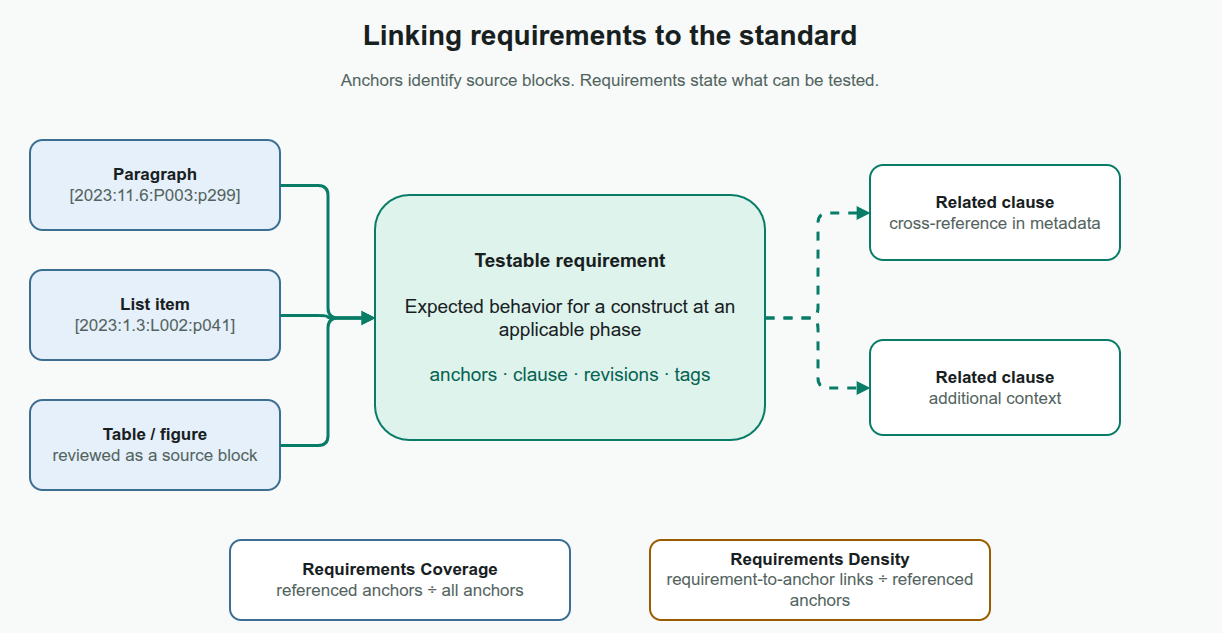

The diagram above was exported from draw.io. Its source (the exported page's mxGraphModel, read from the mxfile embedded in the PNG):
<mxGraphModel adaptiveColors="auto" background="#F7FAF9" page="1" pageScale="1" pageWidth="1280" pageHeight="700" grid="1" gridSize="10" guides="1" tooltips="1" connect="1" arrows="1" fold="1" math="0" shadow="0">
  <root>
    <mxCell id="0" />
    <mxCell id="1" parent="0" />
    <mxCell id="title" value="Linking requirements to the standard" style="rounded=1;whiteSpace=wrap;html=1;arcSize=14;fillColor=none;strokeColor=none;strokeWidth=2;fontColor=#17201E;fontSize=28;fontStyle=1;align=center;verticalAlign=middle;spacing=10;rounded=0;spacing=0;verticalAlign=middle;" vertex="1" parent="1">
      <mxGeometry x="40" y="35" width="1200" height="50" as="geometry" />
    </mxCell>
    <mxCell id="subtitle" value="Anchors identify source blocks. Requirements state what can be tested." style="rounded=1;whiteSpace=wrap;html=1;arcSize=14;fillColor=none;strokeColor=none;strokeWidth=2;fontColor=#52635E;fontSize=17;fontStyle=0;align=center;verticalAlign=middle;spacing=10;rounded=0;spacing=0;verticalAlign=middle;" vertex="1" parent="1">
      <mxGeometry x="100" y="88" width="1080" height="35" as="geometry" />
    </mxCell>
    <mxCell id="paragraph" value="&lt;b&gt;Paragraph&lt;/b&gt;&lt;br&gt;&lt;font color=&quot;#52635E&quot;&gt;[2023:11.6:P003:p299]&lt;/font&gt;" style="rounded=1;whiteSpace=wrap;html=1;arcSize=14;fillColor=#E6F0FA;strokeColor=#3C6E91;strokeWidth=2;fontColor=#17201E;fontSize=17;fontStyle=0;align=center;verticalAlign=middle;spacing=10;" vertex="1" parent="1">
      <mxGeometry x="60" y="165" width="250" height="90" as="geometry" />
    </mxCell>
    <mxCell id="list" value="&lt;b&gt;List item&lt;/b&gt;&lt;br&gt;&lt;font color=&quot;#52635E&quot;&gt;[2023:1.3:L002:p041]&lt;/font&gt;" style="rounded=1;whiteSpace=wrap;html=1;arcSize=14;fillColor=#E6F0FA;strokeColor=#3C6E91;strokeWidth=2;fontColor=#17201E;fontSize=17;fontStyle=0;align=center;verticalAlign=middle;spacing=10;" vertex="1" parent="1">
      <mxGeometry x="60" y="295" width="250" height="90" as="geometry" />
    </mxCell>
    <mxCell id="figure" value="&lt;b&gt;Table / figure&lt;/b&gt;&lt;br&gt;&lt;font color=&quot;#52635E&quot;&gt;reviewed as a source block&lt;/font&gt;" style="rounded=1;whiteSpace=wrap;html=1;arcSize=14;fillColor=#E6F0FA;strokeColor=#3C6E91;strokeWidth=2;fontColor=#17201E;fontSize=17;fontStyle=0;align=center;verticalAlign=middle;spacing=10;" vertex="1" parent="1">
      <mxGeometry x="60" y="425" width="250" height="90" as="geometry" />
    </mxCell>
    <mxCell id="req" value="&lt;b&gt;Testable requirement&lt;/b&gt;&lt;br&gt;&lt;br&gt;Expected behavior for a construct at an applicable phase&lt;br&gt;&lt;br&gt;&lt;font color=&quot;#056451&quot;&gt;anchors · clause · revisions · tags&lt;/font&gt;" style="rounded=1;whiteSpace=wrap;html=1;arcSize=14;fillColor=#DFF3ED;strokeColor=#087C67;strokeWidth=2;fontColor=#17201E;fontSize=19;fontStyle=0;align=center;verticalAlign=middle;spacing=10;" vertex="1" parent="1">
      <mxGeometry x="405" y="220" width="390" height="245" as="geometry" />
    </mxCell>
    <mxCell id="related1" value="&lt;b&gt;Related clause&lt;/b&gt;&lt;br&gt;&lt;font color=&quot;#52635E&quot;&gt;cross-reference in metadata&lt;/font&gt;" style="rounded=1;whiteSpace=wrap;html=1;arcSize=14;fillColor=#FFFFFF;strokeColor=#087C67;strokeWidth=2;fontColor=#17201E;fontSize=17;fontStyle=0;align=center;verticalAlign=middle;spacing=10;" vertex="1" parent="1">
      <mxGeometry x="900" y="190" width="250" height="95" as="geometry" />
    </mxCell>
    <mxCell id="related2" value="&lt;b&gt;Related clause&lt;/b&gt;&lt;br&gt;&lt;font color=&quot;#52635E&quot;&gt;additional context&lt;/font&gt;" style="rounded=1;whiteSpace=wrap;html=1;arcSize=14;fillColor=#FFFFFF;strokeColor=#087C67;strokeWidth=2;fontColor=#17201E;fontSize=17;fontStyle=0;align=center;verticalAlign=middle;spacing=10;" vertex="1" parent="1">
      <mxGeometry x="900" y="365" width="250" height="95" as="geometry" />
    </mxCell>
    <mxCell id="e1" value="" style="edgeStyle=orthogonalEdgeStyle;rounded=1;orthogonalLoop=1;jettySize=auto;html=1;strokeColor=#087C67;strokeWidth=3;endArrow=block;endFill=1;exitX=1;exitY=0.5;entryX=0;entryY=0.5;dashed=0;" edge="1" parent="1" source="paragraph" target="req">
      <mxGeometry relative="1" as="geometry" />
    </mxCell>
    <mxCell id="e2" value="" style="edgeStyle=orthogonalEdgeStyle;rounded=1;orthogonalLoop=1;jettySize=auto;html=1;strokeColor=#087C67;strokeWidth=3;endArrow=block;endFill=1;exitX=1;exitY=0.5;entryX=0;entryY=0.5;dashed=0;" edge="1" parent="1" source="list" target="req">
      <mxGeometry relative="1" as="geometry" />
    </mxCell>
    <mxCell id="e3" value="" style="edgeStyle=orthogonalEdgeStyle;rounded=1;orthogonalLoop=1;jettySize=auto;html=1;strokeColor=#087C67;strokeWidth=3;endArrow=block;endFill=1;exitX=1;exitY=0.5;entryX=0;entryY=0.5;dashed=0;" edge="1" parent="1" source="figure" target="req">
      <mxGeometry relative="1" as="geometry" />
    </mxCell>
    <mxCell id="e4" value="" style="edgeStyle=orthogonalEdgeStyle;rounded=1;orthogonalLoop=1;jettySize=auto;html=1;strokeColor=#087C67;strokeWidth=3;endArrow=block;endFill=1;exitX=1;exitY=0.5;entryX=0;entryY=0.5;dashed=1;" edge="1" parent="1" source="req" target="related1">
      <mxGeometry relative="1" as="geometry" />
    </mxCell>
    <mxCell id="e5" value="" style="edgeStyle=orthogonalEdgeStyle;rounded=1;orthogonalLoop=1;jettySize=auto;html=1;strokeColor=#087C67;strokeWidth=3;endArrow=block;endFill=1;exitX=1;exitY=0.5;entryX=0;entryY=0.5;dashed=1;" edge="1" parent="1" source="req" target="related2">
      <mxGeometry relative="1" as="geometry" />
    </mxCell>
    <mxCell id="coverage" value="&lt;b&gt;Requirements Coverage&lt;/b&gt;&lt;br&gt;&lt;font color=&quot;#52635E&quot;&gt;referenced anchors ÷ all anchors&lt;/font&gt;" style="rounded=1;whiteSpace=wrap;html=1;arcSize=14;fillColor=#FFFFFF;strokeColor=#3C6E91;strokeWidth=2;fontColor=#17201E;fontSize=17;fontStyle=0;align=center;verticalAlign=middle;spacing=10;" vertex="1" parent="1">
      <mxGeometry x="260" y="565" width="340" height="80" as="geometry" />
    </mxCell>
    <mxCell id="density" value="&lt;b&gt;Requirements Density&lt;/b&gt;&lt;br&gt;&lt;font color=&quot;#52635E&quot;&gt;requirement-to-anchor links ÷ referenced anchors&lt;/font&gt;" style="rounded=1;whiteSpace=wrap;html=1;arcSize=14;fillColor=#FFFFFF;strokeColor=#9B5B00;strokeWidth=2;fontColor=#17201E;fontSize=17;fontStyle=0;align=center;verticalAlign=middle;spacing=10;" vertex="1" parent="1">
      <mxGeometry x="680" y="565" width="340" height="80" as="geometry" />
    </mxCell>
  </root>
</mxGraphModel>